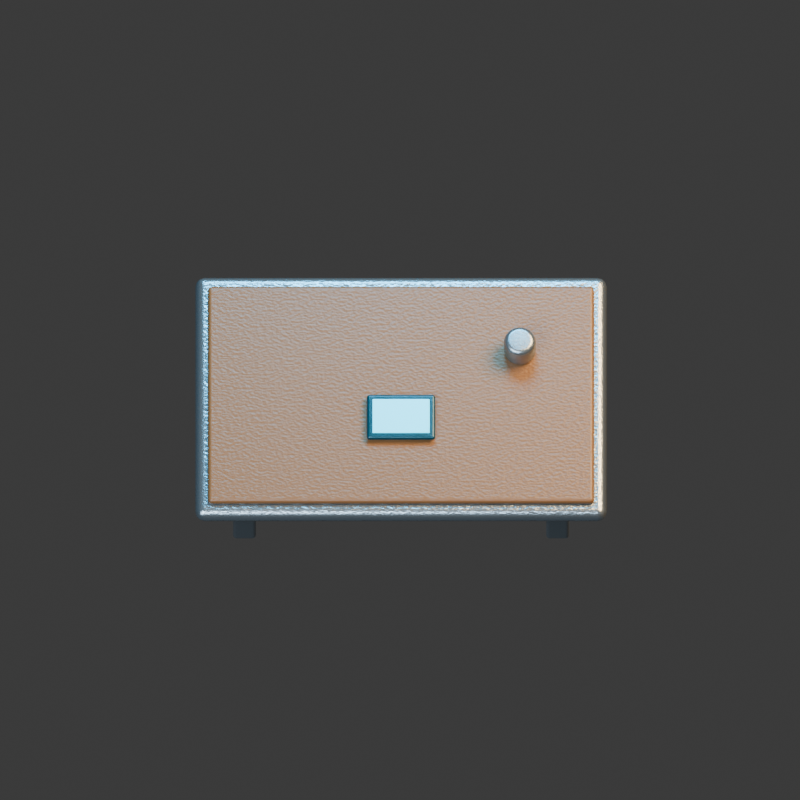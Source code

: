 # Source: table.blend  (saved by Blender 4.3.34; exported with 4.5.12 LTS)
import bpy
from mathutils import Matrix  # noqa: F401  (used for matrix-valued properties, if any)

bpy.ops.wm.read_factory_settings(use_empty=True)
scene = bpy.context.scene
scene.name = 'Scene'

# ---- collections
col_collection = bpy.data.collections.new('Collection'); scene.collection.children.link(col_collection)

# ---- materials (node trees are filled in below, after node groups)
mat_steel = bpy.data.materials.new('steel')
mat_steel.diffuse_color = (0.27, 0.32, 0.35, 1.0)
mat_wood = bpy.data.materials.new('wood')
mat_wood.diffuse_color = (0.17, 0.075, 0.025, 1.0)
mat_screen = bpy.data.materials.new('screen')
mat_screen.diffuse_color = (0.005, 0.055, 0.08, 1.0)
mat_cyan = bpy.data.materials.new('cyan')
mat_cyan.diffuse_color = (0.025, 0.64, 0.9, 1.0)

# ---- material node trees
mat_steel.use_nodes = True; mat_steel.node_tree.nodes.clear()
_N = mat_steel.node_tree.nodes; _L = mat_steel.node_tree.links
n0 = _N.new('ShaderNodeBsdfPrincipled'); n0.name = 'Principled BSDF'; n0.location = (10, 300)
n0.inputs[0].default_value = (0.27, 0.32, 0.35, 1.0)
n0.inputs[1].default_value = 0.85
n0.inputs[2].default_value = 0.27
n1 = _N.new('ShaderNodeOutputMaterial'); n1.name = 'Material Output'; n1.location = (300, 300)
n2 = _N.new('ShaderNodeTexNoise'); n2.name = 'Noise Texture'; n2.location = (0, 0)
n2.inputs[2].default_value = 95.0
n3 = _N.new('ShaderNodeBump'); n3.name = 'Bump'; n3.location = (0, 0)
n3.inputs[0].default_value = 0.15
n3.inputs[1].default_value = 0.025
n3.inputs[2].default_value = 1.0
_L.new(n0.outputs[0], n1.inputs[0])
_L.new(n2.outputs[0], n3.inputs[3])
_L.new(n3.outputs[0], n0.inputs[5])
n1.is_active_output = True
mat_wood.use_nodes = True; mat_wood.node_tree.nodes.clear()
_N = mat_wood.node_tree.nodes; _L = mat_wood.node_tree.links
n0 = _N.new('ShaderNodeBsdfPrincipled'); n0.name = 'Principled BSDF'; n0.location = (10, 300)
n0.inputs[0].default_value = (0.17, 0.075, 0.025, 1.0)
n0.inputs[2].default_value = 0.4
n1 = _N.new('ShaderNodeOutputMaterial'); n1.name = 'Material Output'; n1.location = (300, 300)
n2 = _N.new('ShaderNodeTexNoise'); n2.name = 'Noise Texture'; n2.location = (0, 0)
n2.inputs[2].default_value = 95.0
n3 = _N.new('ShaderNodeBump'); n3.name = 'Bump'; n3.location = (0, 0)
n3.inputs[0].default_value = 0.15
n3.inputs[1].default_value = 0.025
n3.inputs[2].default_value = 1.0
_L.new(n0.outputs[0], n1.inputs[0])
_L.new(n2.outputs[0], n3.inputs[3])
_L.new(n3.outputs[0], n0.inputs[5])
n1.is_active_output = True
mat_screen.use_nodes = True; mat_screen.node_tree.nodes.clear()
_N = mat_screen.node_tree.nodes; _L = mat_screen.node_tree.links
n0 = _N.new('ShaderNodeBsdfPrincipled'); n0.name = 'Principled BSDF'; n0.location = (10, 300)
n0.inputs[0].default_value = (0.005, 0.055, 0.08, 1.0)
n0.inputs[1].default_value = 0.4
n0.inputs[2].default_value = 0.22
n1 = _N.new('ShaderNodeOutputMaterial'); n1.name = 'Material Output'; n1.location = (300, 300)
n2 = _N.new('ShaderNodeTexNoise'); n2.name = 'Noise Texture'; n2.location = (0, 0)
n2.inputs[2].default_value = 95.0
n3 = _N.new('ShaderNodeBump'); n3.name = 'Bump'; n3.location = (0, 0)
n3.inputs[0].default_value = 0.15
n3.inputs[1].default_value = 0.025
n3.inputs[2].default_value = 1.0
_L.new(n0.outputs[0], n1.inputs[0])
_L.new(n2.outputs[0], n3.inputs[3])
_L.new(n3.outputs[0], n0.inputs[5])
n1.is_active_output = True
mat_cyan.use_nodes = True; mat_cyan.node_tree.nodes.clear()
_N = mat_cyan.node_tree.nodes; _L = mat_cyan.node_tree.links
n0 = _N.new('ShaderNodeBsdfPrincipled'); n0.name = 'Principled BSDF'; n0.location = (10, 300)
n0.inputs[0].default_value = (0.025, 0.64, 0.9, 1.0)
n0.inputs[1].default_value = 0.2
n0.inputs[2].default_value = 0.25
n0.inputs[27].default_value = (0.025, 0.64, 0.9, 1.0)
n0.inputs[28].default_value = 2.0
n1 = _N.new('ShaderNodeOutputMaterial'); n1.name = 'Material Output'; n1.location = (300, 300)
_L.new(n0.outputs[0], n1.inputs[0])
n1.is_active_output = True

# ---- world
world_world = bpy.data.worlds.new('World'); scene.world = world_world
world_world.use_nodes = True; world_world.node_tree.nodes.clear()
_N = world_world.node_tree.nodes; _L = world_world.node_tree.links
n0 = _N.new('ShaderNodeOutputWorld'); n0.name = 'World Output'; n0.location = (300, 300)
n1 = _N.new('ShaderNodeBackground'); n1.name = 'Background'; n1.location = (10, 300)
n1.inputs[0].default_value = (0.05088, 0.05088, 0.05088, 1.0)
_L.new(n1.outputs[0], n0.inputs[0])
n0.is_active_output = True
world_world.color = (0.18, 0.22, 0.28)
world_world.sun_shadow_jitter_overblur = 0.0

# ---- cameras
cam_camera_001 = bpy.data.cameras.new('Camera.001')
cam_camera_001.type = 'ORTHO'
cam_camera_001.ortho_scale = 3.5

# ---- lights
light_area = bpy.data.lights.new('Area', 'AREA')
light_area.color = (0.65, 0.82, 1.0)
light_area.energy = 1100.0
light_area.shape = 'DISK'
light_area.size = 5.0
light_area.size_y = 1.0
light_area_001 = bpy.data.lights.new('Area.001', 'AREA')
light_area_001.color = (1.0, 0.64, 0.32)
light_area_001.energy = 1300.0
light_area_001.shape = 'DISK'
light_area_001.size = 4.0
light_area_001.size_y = 1.0
light_area_002 = bpy.data.lights.new('Area.002', 'AREA')
light_area_002.color = (0.12, 0.62, 1.0)
light_area_002.energy = 700.0
light_area_002.shape = 'DISK'
light_area_002.size = 3.0
light_area_002.size_y = 1.0

# ---- meshes
me_cube_031 = bpy.data.meshes.new('Cube.031')
me_cube_031.from_pydata([(-0.05, -0.05, -0.24), (-0.05, -0.05, 0.24), (-0.05, 0.05, -0.24), (-0.05, 0.05, 0.24), (0.05, -0.05, -0.24), (0.05, -0.05, 0.24), (0.05, 0.05, -0.24), (0.05, 0.05, 0.24)], [], [(0, 1, 3, 2), (2, 3, 7, 6), (6, 7, 5, 4), (4, 5, 1, 0), (2, 6, 4, 0), (7, 3, 1, 5)])
_uv = me_cube_031.uv_layers.new(name='UVMap')
_uv.uv.foreach_set('vector', [0.375, 0.0, 0.625, 0.0, 0.625, 0.25, 0.375, 0.25, 0.375, 0.25, 0.625, 0.25, 0.625, 0.5, 0.375, 0.5, 0.375, 0.5, 0.625, 0.5, 0.625, 0.75, 0.375, 0.75, 0.375, 0.75, 0.625, 0.75, 0.625, 1.0, 0.375, 1.0, 0.125, 0.5, 0.375, 0.5, 0.375, 0.75, 0.125, 0.75, 0.625, 0.5, 0.875, 0.5, 0.875, 0.75, 0.625, 0.75])
me_cube_031.materials.append(mat_steel)
me_cube_031.update()
me_cube_032 = bpy.data.meshes.new('Cube.032')
me_cube_032.from_pydata([(-0.05, -0.05, -0.24), (-0.05, -0.05, 0.24), (-0.05, 0.05, -0.24), (-0.05, 0.05, 0.24), (0.05, -0.05, -0.24), (0.05, -0.05, 0.24), (0.05, 0.05, -0.24), (0.05, 0.05, 0.24)], [], [(0, 1, 3, 2), (2, 3, 7, 6), (6, 7, 5, 4), (4, 5, 1, 0), (2, 6, 4, 0), (7, 3, 1, 5)])
_uv = me_cube_032.uv_layers.new(name='UVMap')
_uv.uv.foreach_set('vector', [0.375, 0.0, 0.625, 0.0, 0.625, 0.25, 0.375, 0.25, 0.375, 0.25, 0.625, 0.25, 0.625, 0.5, 0.375, 0.5, 0.375, 0.5, 0.625, 0.5, 0.625, 0.75, 0.375, 0.75, 0.375, 0.75, 0.625, 0.75, 0.625, 1.0, 0.375, 1.0, 0.125, 0.5, 0.375, 0.5, 0.375, 0.75, 0.125, 0.75, 0.625, 0.5, 0.875, 0.5, 0.875, 0.75, 0.625, 0.75])
me_cube_032.materials.append(mat_steel)
me_cube_032.update()
me_cube_033 = bpy.data.meshes.new('Cube.033')
me_cube_033.from_pydata([(-0.05, -0.05, -0.24), (-0.05, -0.05, 0.24), (-0.05, 0.05, -0.24), (-0.05, 0.05, 0.24), (0.05, -0.05, -0.24), (0.05, -0.05, 0.24), (0.05, 0.05, -0.24), (0.05, 0.05, 0.24)], [], [(0, 1, 3, 2), (2, 3, 7, 6), (6, 7, 5, 4), (4, 5, 1, 0), (2, 6, 4, 0), (7, 3, 1, 5)])
_uv = me_cube_033.uv_layers.new(name='UVMap')
_uv.uv.foreach_set('vector', [0.375, 0.0, 0.625, 0.0, 0.625, 0.25, 0.375, 0.25, 0.375, 0.25, 0.625, 0.25, 0.625, 0.5, 0.375, 0.5, 0.375, 0.5, 0.625, 0.5, 0.625, 0.75, 0.375, 0.75, 0.375, 0.75, 0.625, 0.75, 0.625, 1.0, 0.375, 1.0, 0.125, 0.5, 0.375, 0.5, 0.375, 0.75, 0.125, 0.75, 0.625, 0.5, 0.875, 0.5, 0.875, 0.75, 0.625, 0.75])
me_cube_033.materials.append(mat_steel)
me_cube_033.update()
me_cube_034 = bpy.data.meshes.new('Cube.034')
me_cube_034.from_pydata([(-0.05, -0.05, -0.24), (-0.05, -0.05, 0.24), (-0.05, 0.05, -0.24), (-0.05, 0.05, 0.24), (0.05, -0.05, -0.24), (0.05, -0.05, 0.24), (0.05, 0.05, -0.24), (0.05, 0.05, 0.24)], [], [(0, 1, 3, 2), (2, 3, 7, 6), (6, 7, 5, 4), (4, 5, 1, 0), (2, 6, 4, 0), (7, 3, 1, 5)])
_uv = me_cube_034.uv_layers.new(name='UVMap')
_uv.uv.foreach_set('vector', [0.375, 0.0, 0.625, 0.0, 0.625, 0.25, 0.375, 0.25, 0.375, 0.25, 0.625, 0.25, 0.625, 0.5, 0.375, 0.5, 0.375, 0.5, 0.625, 0.5, 0.625, 0.75, 0.375, 0.75, 0.375, 0.75, 0.625, 0.75, 0.625, 1.0, 0.375, 1.0, 0.125, 0.5, 0.375, 0.5, 0.375, 0.75, 0.125, 0.75, 0.625, 0.5, 0.875, 0.5, 0.875, 0.75, 0.625, 0.75])
me_cube_034.materials.append(mat_steel)
me_cube_034.update()
me_cube_035 = bpy.data.meshes.new('Cube.035')
me_cube_035.from_pydata([(-0.9, -0.57, -0.04), (-0.9, -0.57, 0.04), (-0.9, 0.57, -0.04), (-0.9, 0.57, 0.04), (0.9, -0.57, -0.04), (0.9, -0.57, 0.04), (0.9, 0.57, -0.04), (0.9, 0.57, 0.04)], [], [(0, 1, 3, 2), (2, 3, 7, 6), (6, 7, 5, 4), (4, 5, 1, 0), (2, 6, 4, 0), (7, 3, 1, 5)])
_uv = me_cube_035.uv_layers.new(name='UVMap')
_uv.uv.foreach_set('vector', [0.375, 0.0, 0.625, 0.0, 0.625, 0.25, 0.375, 0.25, 0.375, 0.25, 0.625, 0.25, 0.625, 0.5, 0.375, 0.5, 0.375, 0.5, 0.625, 0.5, 0.625, 0.75, 0.375, 0.75, 0.375, 0.75, 0.625, 0.75, 0.625, 1.0, 0.375, 1.0, 0.125, 0.5, 0.375, 0.5, 0.375, 0.75, 0.125, 0.75, 0.625, 0.5, 0.875, 0.5, 0.875, 0.75, 0.625, 0.75])
me_cube_035.materials.append(mat_steel)
me_cube_035.update()
me_cube_036 = bpy.data.meshes.new('Cube.036')
me_cube_036.from_pydata([(-0.845, -0.51, -0.0175), (-0.845, -0.51, 0.0175), (-0.845, 0.51, -0.0175), (-0.845, 0.51, 0.0175), (0.845, -0.51, -0.0175), (0.845, -0.51, 0.0175), (0.845, 0.51, -0.0175), (0.845, 0.51, 0.0175)], [], [(0, 1, 3, 2), (2, 3, 7, 6), (6, 7, 5, 4), (4, 5, 1, 0), (2, 6, 4, 0), (7, 3, 1, 5)])
_uv = me_cube_036.uv_layers.new(name='UVMap')
_uv.uv.foreach_set('vector', [0.375, 0.0, 0.625, 0.0, 0.625, 0.25, 0.375, 0.25, 0.375, 0.25, 0.625, 0.25, 0.625, 0.5, 0.375, 0.5, 0.375, 0.5, 0.625, 0.5, 0.625, 0.75, 0.375, 0.75, 0.375, 0.75, 0.625, 0.75, 0.625, 1.0, 0.375, 1.0, 0.125, 0.5, 0.375, 0.5, 0.375, 0.75, 0.125, 0.75, 0.625, 0.5, 0.875, 0.5, 0.875, 0.75, 0.625, 0.75])
me_cube_036.materials.append(mat_wood)
me_cube_036.update()
me_cube_037 = bpy.data.meshes.new('Cube.037')
me_cube_037.from_pydata([(-0.15, -0.105, -0.0125), (-0.15, -0.105, 0.0125), (-0.15, 0.105, -0.0125), (-0.15, 0.105, 0.0125), (0.15, -0.105, -0.0125), (0.15, -0.105, 0.0125), (0.15, 0.105, -0.0125), (0.15, 0.105, 0.0125)], [], [(0, 1, 3, 2), (2, 3, 7, 6), (6, 7, 5, 4), (4, 5, 1, 0), (2, 6, 4, 0), (7, 3, 1, 5)])
_uv = me_cube_037.uv_layers.new(name='UVMap')
_uv.uv.foreach_set('vector', [0.375, 0.0, 0.625, 0.0, 0.625, 0.25, 0.375, 0.25, 0.375, 0.25, 0.625, 0.25, 0.625, 0.5, 0.375, 0.5, 0.375, 0.5, 0.625, 0.5, 0.625, 0.75, 0.375, 0.75, 0.375, 0.75, 0.625, 0.75, 0.625, 1.0, 0.375, 1.0, 0.125, 0.5, 0.375, 0.5, 0.375, 0.75, 0.125, 0.75, 0.625, 0.5, 0.875, 0.5, 0.875, 0.75, 0.625, 0.75])
me_cube_037.materials.append(mat_screen)
me_cube_037.update()
me_cube_038 = bpy.data.meshes.new('Cube.038')
me_cube_038.from_pydata([(-0.125, -0.08, -0.003), (-0.125, -0.08, 0.003), (-0.125, 0.08, -0.003), (-0.125, 0.08, 0.003), (0.125, -0.08, -0.003), (0.125, -0.08, 0.003), (0.125, 0.08, -0.003), (0.125, 0.08, 0.003)], [], [(0, 1, 3, 2), (2, 3, 7, 6), (6, 7, 5, 4), (4, 5, 1, 0), (2, 6, 4, 0), (7, 3, 1, 5)])
_uv = me_cube_038.uv_layers.new(name='UVMap')
_uv.uv.foreach_set('vector', [0.375, 0.0, 0.625, 0.0, 0.625, 0.25, 0.375, 0.25, 0.375, 0.25, 0.625, 0.25, 0.625, 0.5, 0.375, 0.5, 0.375, 0.5, 0.625, 0.5, 0.625, 0.75, 0.375, 0.75, 0.375, 0.75, 0.625, 0.75, 0.625, 1.0, 0.375, 1.0, 0.125, 0.5, 0.375, 0.5, 0.375, 0.75, 0.125, 0.75, 0.625, 0.5, 0.875, 0.5, 0.875, 0.75, 0.625, 0.75])
me_cube_038.materials.append(mat_cyan)
me_cube_038.update()
me_cylinder = bpy.data.meshes.new('Cylinder')
me_cylinder.from_pydata([(0.0, 0.07, -0.07), (0.0, 0.07, 0.07), (0.01366, 0.06865, -0.07), (0.01366, 0.06865, 0.07), (0.02679, 0.06467, -0.07), (0.02679, 0.06467, 0.07), (0.03889, 0.0582, -0.07), (0.03889, 0.0582, 0.07), (0.0495, 0.0495, -0.07), (0.0495, 0.0495, 0.07), (0.0582, 0.03889, -0.07), (0.0582, 0.03889, 0.07), (0.06467, 0.02679, -0.07), (0.06467, 0.02679, 0.07), (0.06865, 0.01366, -0.07), (0.06865, 0.01366, 0.07), (0.07, 0.0, -0.07), (0.07, 0.0, 0.07), (0.06865, -0.01366, -0.07), (0.06865, -0.01366, 0.07), (0.06467, -0.02679, -0.07), (0.06467, -0.02679, 0.07), (0.0582, -0.03889, -0.07), (0.0582, -0.03889, 0.07), (0.0495, -0.0495, -0.07), (0.0495, -0.0495, 0.07), (0.03889, -0.0582, -0.07), (0.03889, -0.0582, 0.07), (0.02679, -0.06467, -0.07), (0.02679, -0.06467, 0.07), (0.01366, -0.06865, -0.07), (0.01366, -0.06865, 0.07), (0.0, -0.07, -0.07), (0.0, -0.07, 0.07), (-0.01366, -0.06865, -0.07), (-0.01366, -0.06865, 0.07), (-0.02679, -0.06467, -0.07), (-0.02679, -0.06467, 0.07), (-0.03889, -0.0582, -0.07), (-0.03889, -0.0582, 0.07), (-0.0495, -0.0495, -0.07), (-0.0495, -0.0495, 0.07), (-0.0582, -0.03889, -0.07), (-0.0582, -0.03889, 0.07), (-0.06467, -0.02679, -0.07), (-0.06467, -0.02679, 0.07), (-0.06865, -0.01366, -0.07), (-0.06865, -0.01366, 0.07), (-0.07, 0.0, -0.07), (-0.07, 0.0, 0.07), (-0.06865, 0.01366, -0.07), (-0.06865, 0.01366, 0.07), (-0.06467, 0.02679, -0.07), (-0.06467, 0.02679, 0.07), (-0.0582, 0.03889, -0.07), (-0.0582, 0.03889, 0.07), (-0.0495, 0.0495, -0.07), (-0.0495, 0.0495, 0.07), (-0.03889, 0.0582, -0.07), (-0.03889, 0.0582, 0.07), (-0.02679, 0.06467, -0.07), (-0.02679, 0.06467, 0.07), (-0.01366, 0.06865, -0.07), (-0.01366, 0.06865, 0.07)], [], [(0, 1, 3, 2), (2, 3, 5, 4), (4, 5, 7, 6), (6, 7, 9, 8), (8, 9, 11, 10), (10, 11, 13, 12), (12, 13, 15, 14), (14, 15, 17, 16), (16, 17, 19, 18), (18, 19, 21, 20), (20, 21, 23, 22), (22, 23, 25, 24), (24, 25, 27, 26), (26, 27, 29, 28), (28, 29, 31, 30), (30, 31, 33, 32), (32, 33, 35, 34), (34, 35, 37, 36), (36, 37, 39, 38), (38, 39, 41, 40), (40, 41, 43, 42), (42, 43, 45, 44), (44, 45, 47, 46), (46, 47, 49, 48), (48, 49, 51, 50), (50, 51, 53, 52), (52, 53, 55, 54), (54, 55, 57, 56), (56, 57, 59, 58), (58, 59, 61, 60), (3, 1, 63, 61, 59, 57, 55, 53, 51, 49, 47, 45, 43, 41, 39, 37, 35, 33, 31, 29, 27, 25, 23, 21, 19, 17, 15, 13, 11, 9, 7, 5), (60, 61, 63, 62), (62, 63, 1, 0), (0, 2, 4, 6, 8, 10, 12, 14, 16, 18, 20, 22, 24, 26, 28, 30, 32, 34, 36, 38, 40, 42, 44, 46, 48, 50, 52, 54, 56, 58, 60, 62)])
_uv = me_cylinder.uv_layers.new(name='UVMap')
_uv.uv.foreach_set('vector', [1.0, 0.5, 1.0, 1.0, 0.9688, 1.0, 0.9688, 0.5, 0.9688, 0.5, 0.9688, 1.0, 0.9375, 1.0, 0.9375, 0.5, 0.9375, 0.5, 0.9375, 1.0, 0.9062, 1.0, 0.9062, 0.5, 0.9062, 0.5, 0.9062, 1.0, 0.875, 1.0, 0.875, 0.5, 0.875, 0.5, 0.875, 1.0, 0.8438, 1.0, 0.8438, 0.5, 0.8438, 0.5, 0.8438, 1.0, 0.8125, 1.0, 0.8125, 0.5, 0.8125, 0.5, 0.8125, 1.0, 0.7812, 1.0, 0.7812, 0.5, 0.7812, 0.5, 0.7812, 1.0, 0.75, 1.0, 0.75, 0.5, 0.75, 0.5, 0.75, 1.0, 0.7188, 1.0, 0.7188, 0.5, 0.7188, 0.5, 0.7188, 1.0, 0.6875, 1.0, 0.6875, 0.5, 0.6875, 0.5, 0.6875, 1.0, 0.6562, 1.0, 0.6562, 0.5, 0.6562, 0.5, 0.6562, 1.0, 0.625, 1.0, 0.625, 0.5, 0.625, 0.5, 0.625, 1.0, 0.5938, 1.0, 0.5938, 0.5, 0.5938, 0.5, 0.5938, 1.0, 0.5625, 1.0, 0.5625, 0.5, 0.5625, 0.5, 0.5625, 1.0, 0.5312, 1.0, 0.5312, 0.5, 0.5312, 0.5, 0.5312, 1.0, 0.5, 1.0, 0.5, 0.5, 0.5, 0.5, 0.5, 1.0, 0.4688, 1.0, 0.4688, 0.5, 0.4688, 0.5, 0.4688, 1.0, 0.4375, 1.0, 0.4375, 0.5, 0.4375, 0.5, 0.4375, 1.0, 0.4062, 1.0, 0.4062, 0.5, 0.4062, 0.5, 0.4062, 1.0, 0.375, 1.0, 0.375, 0.5, 0.375, 0.5, 0.375, 1.0, 0.3438, 1.0, 0.3438, 0.5, 0.3438, 0.5, 0.3438, 1.0, 0.3125, 1.0, 0.3125, 0.5, 0.3125, 0.5, 0.3125, 1.0, 0.2812, 1.0, 0.2812, 0.5, 0.2812, 0.5, 0.2812, 1.0, 0.25, 1.0, 0.25, 0.5, 0.25, 0.5, 0.25, 1.0, 0.2188, 1.0, 0.2188, 0.5, 0.2188, 0.5, 0.2188, 1.0, 0.1875, 1.0, 0.1875, 0.5, 0.1875, 0.5, 0.1875, 1.0, 0.1562, 1.0, 0.1562, 0.5, 0.1562, 0.5, 0.1562, 1.0, 0.125, 1.0, 0.125, 0.5, 0.125, 0.5, 0.125, 1.0, 0.09375, 1.0, 0.09375, 0.5, 0.09375, 0.5, 0.09375, 1.0, 0.0625, 1.0, 0.0625, 0.5, 0.2968, 0.4854, 0.25, 0.49, 0.2032, 0.4854, 0.1582, 0.4717, 0.1167, 0.4496, 0.08029, 0.4197, 0.05045, 0.3833, 0.02827, 0.3418, 0.01461, 0.2968, 0.01, 0.25, 0.01461, 0.2032, 0.02827, 0.1582, 0.05045, 0.1167, 0.08029, 0.08029, 0.1167, 0.05045, 0.1582, 0.02827, 0.2032, 0.01461, 0.25, 0.01, 0.2968, 0.01461, 0.3418, 0.02827, 0.3833, 0.05045, 0.4197, 0.08029, 0.4496, 0.1167, 0.4717, 0.1582, 0.4854, 0.2032, 0.49, 0.25, 0.4854, 0.2968, 0.4717, 0.3418, 0.4496, 0.3833, 0.4197, 0.4197, 0.3833, 0.4496, 0.3418, 0.4717, 0.0625, 0.5, 0.0625, 1.0, 0.03125, 1.0, 0.03125, 0.5, 0.03125, 0.5, 0.03125, 1.0, 0.0, 1.0, 0.0, 0.5, 0.75, 0.49, 0.7968, 0.4854, 0.8418, 0.4717, 0.8833, 0.4496, 0.9197, 0.4197, 0.9496, 0.3833, 0.9717, 0.3418, 0.9854, 0.2968, 0.99, 0.25, 0.9854, 0.2032, 0.9717, 0.1582, 0.9496, 0.1167, 0.9197, 0.08029, 0.8833, 0.05045, 0.8418, 0.02827, 0.7968, 0.01461, 0.75, 0.01, 0.7032, 0.01461, 0.6582, 0.02827, 0.6167, 0.05045, 0.5803, 0.08029, 0.5504, 0.1167, 0.5283, 0.1582, 0.5146, 0.2032, 0.51, 0.25, 0.5146, 0.2968, 0.5283, 0.3418, 0.5504, 0.3833, 0.5803, 0.4197, 0.6167, 0.4496, 0.6582, 0.4717, 0.7032, 0.4854])
me_cylinder.materials.append(mat_steel)
me_cylinder.update()

# ---- objects
ob_proppivot = bpy.data.objects.new('PropPivot', None)
ob_camera = bpy.data.objects.new('Camera', cam_camera_001)
ob_area = bpy.data.objects.new('Area', light_area)
ob_area_001 = bpy.data.objects.new('Area.001', light_area_001)
ob_area_002 = bpy.data.objects.new('Area.002', light_area_002)
ob_foot = bpy.data.objects.new('foot', me_cube_031)
ob_foot_001 = bpy.data.objects.new('foot.001', me_cube_032)
ob_foot_002 = bpy.data.objects.new('foot.002', me_cube_033)
ob_foot_003 = bpy.data.objects.new('foot.003', me_cube_034)
ob_table_edge = bpy.data.objects.new('table edge', me_cube_035)
ob_wood_inset = bpy.data.objects.new('wood inset', me_cube_036)
ob_tablet = bpy.data.objects.new('tablet', me_cube_037)
ob_tablet_display = bpy.data.objects.new('tablet display', me_cube_038)
ob_cup = bpy.data.objects.new('cup', me_cylinder)

# ---- transforms, parenting, visibility, modifiers, constraints
ob_proppivot.location = (0.0, 0.0, 0.0)
ob_camera.location = (-0.004444, -4.058, 10.65)
ob_camera.rotation_euler = (0.3805, -0.0, 0.0)
ob_area.location = (-3.0, -4.0, 7.0)
ob_area.rotation_euler = (0.6557, -8.637e-08, -0.6435)
ob_area_001.location = (4.0, 2.0, 6.0)
ob_area_001.rotation_euler = (0.6827, 5.828e-08, 2.034)
ob_area_002.location = (0.0, 4.0, 5.0)
ob_area_002.rotation_euler = (0.7266, 5.808e-08, 3.142)
ob_foot.parent = ob_proppivot
ob_foot.location = (-0.685, -0.405, 0.24)
_m = ob_foot.modifiers.new('formed edges', 'BEVEL')
_m.width = 0.015
_m.width_pct = 0.015
_m.segments = 3
_m = ob_foot.modifiers.new('weighted normals', 'WEIGHTED_NORMAL')
ob_foot_001.parent = ob_proppivot
ob_foot_001.location = (-0.685, 0.405, 0.24)
_m = ob_foot_001.modifiers.new('formed edges', 'BEVEL')
_m.width = 0.015
_m.width_pct = 0.015
_m.segments = 3
_m = ob_foot_001.modifiers.new('weighted normals', 'WEIGHTED_NORMAL')
ob_foot_002.parent = ob_proppivot
ob_foot_002.location = (0.685, -0.405, 0.24)
_m = ob_foot_002.modifiers.new('formed edges', 'BEVEL')
_m.width = 0.015
_m.width_pct = 0.015
_m.segments = 3
_m = ob_foot_002.modifiers.new('weighted normals', 'WEIGHTED_NORMAL')
ob_foot_003.parent = ob_proppivot
ob_foot_003.location = (0.685, 0.405, 0.24)
_m = ob_foot_003.modifiers.new('formed edges', 'BEVEL')
_m.width = 0.015
_m.width_pct = 0.015
_m.segments = 3
_m = ob_foot_003.modifiers.new('weighted normals', 'WEIGHTED_NORMAL')
ob_table_edge.parent = ob_proppivot
ob_table_edge.location = (0.0, 0.0, 0.51)
_m = ob_table_edge.modifiers.new('formed edges', 'BEVEL')
_m.width = 0.045
_m.width_pct = 0.045
_m.segments = 3
_m = ob_table_edge.modifiers.new('weighted normals', 'WEIGHTED_NORMAL')
ob_wood_inset.parent = ob_proppivot
ob_wood_inset.location = (0.0, 0.0, 0.56)
_m = ob_wood_inset.modifiers.new('formed edges', 'BEVEL')
_m.width = 0.03
_m.width_pct = 0.03
_m.segments = 3
_m = ob_wood_inset.modifiers.new('weighted normals', 'WEIGHTED_NORMAL')
ob_tablet.parent = ob_proppivot
ob_tablet.location = (0.0, -0.12, 0.6)
_m = ob_tablet.modifiers.new('formed edges', 'BEVEL')
_m.width = 0.018
_m.width_pct = 0.018
_m.segments = 3
_m = ob_tablet.modifiers.new('weighted normals', 'WEIGHTED_NORMAL')
ob_tablet_display.parent = ob_proppivot
ob_tablet_display.location = (0.0, -0.12, 0.615)
_m = ob_tablet_display.modifiers.new('formed edges', 'BEVEL')
_m.width = 0.008
_m.width_pct = 0.008
_m.segments = 3
_m = ob_tablet_display.modifiers.new('weighted normals', 'WEIGHTED_NORMAL')
ob_cup.parent = ob_proppivot
ob_cup.location = (0.52, 0.2, 0.64)
_m = ob_cup.modifiers.new('machined rim', 'BEVEL')
_m.width = 0.025
_m.width_pct = 0.025
_m.segments = 2
_m = ob_cup.modifiers.new('normals', 'WEIGHTED_NORMAL')

# ---- collection membership
scene.collection.objects.link(ob_proppivot)
col_collection.objects.link(ob_camera)
col_collection.objects.link(ob_area)
col_collection.objects.link(ob_area_001)
col_collection.objects.link(ob_area_002)
col_collection.objects.link(ob_foot)
col_collection.objects.link(ob_foot_001)
col_collection.objects.link(ob_foot_002)
col_collection.objects.link(ob_foot_003)
col_collection.objects.link(ob_table_edge)
col_collection.objects.link(ob_wood_inset)
col_collection.objects.link(ob_tablet)
col_collection.objects.link(ob_tablet_display)
col_collection.objects.link(ob_cup)

# ---- scene / render settings (as saved in the file)
scene.camera = ob_camera
scene.frame_start = 1; scene.frame_end = 250; scene.frame_set(1)
scene.render.engine = 'CYCLES'
scene.render.resolution_x = 512
scene.render.resolution_y = 512
scene.render.film_transparent = True
scene.cycles.use_denoising = False
scene.cycles.samples = 96
bpy.context.view_layer.update()
